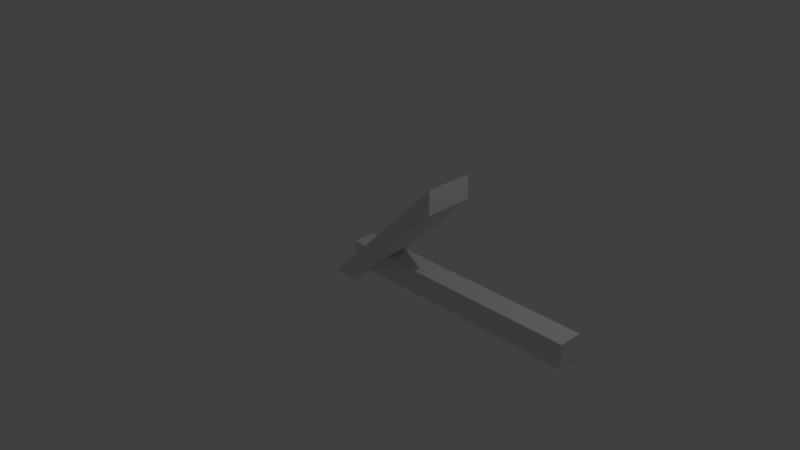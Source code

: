 # Source: roof.blend  (saved by Blender 2.74.0; exported with 4.5.12 LTS)
import bpy
from mathutils import Matrix  # noqa: F401  (used for matrix-valued properties, if any)

bpy.ops.wm.read_factory_settings(use_empty=True)
scene = bpy.context.scene
scene.name = 'Scene'

# ---- collections
col_collection_1 = bpy.data.collections.new('Collection 1'); scene.collection.children.link(col_collection_1)

# ---- materials (node trees are filled in below, after node groups)
mat_material = bpy.data.materials.new('Material')
mat_material.alpha_threshold = 0.0
mat_material.use_transparent_shadow = False
mat_material.roughness = 0.5
mat_material.specular_intensity = 0.0
mat_material.line_color = (0.0, 0.0, 0.0, 1.0)

# ---- material node trees

# ---- world
world_world = bpy.data.worlds.new('World'); scene.world = world_world
world_world.color = (0.05088, 0.05088, 0.05088)
world_world.use_sun_shadow = False
world_world.sun_shadow_jitter_overblur = 0.0
world_world.cycles.sampling_method = 'MANUAL'
world_world.cycles.sample_map_resolution = 256

# ---- cameras
cam_camera = bpy.data.cameras.new('Camera')
cam_camera.clip_end = 100.0
cam_camera.lens = 35.0
cam_camera.sensor_width = 32.0
cam_camera.sensor_height = 18.0
cam_camera.ortho_scale = 7.314
cam_camera.dof.focus_distance = 0.0
cam_camera.dof.aperture_fstop = 128.0

# ---- lights
light_lamp = bpy.data.lights.new('Lamp', 'POINT')
light_lamp.transmission_factor = 0.0
light_lamp.cutoff_distance = 30.0
light_lamp.energy = 100.0
light_lamp.shadow_buffer_clip_start = 1.001
light_lamp.shadow_soft_size = 0.1
light_lamp.shadow_maximum_resolution = 0.006
light_lamp.use_absolute_resolution = True
light_lamp.cycles.use_multiple_importance_sampling = False

# ---- meshes
me_cube = bpy.data.meshes.new('Cube')
me_cube.from_pydata([(0.0, -1.0, 0.0), (5.333, -1.0, 1.6), (0.0, 0.0, 0.0), (5.333, -2.98e-08, 1.6), (1.0, -1.0, 0.0), (5.333, -1.0, 1.3), (1.0, 0.0, 0.0), (5.333, -2.98e-08, 1.3)], [], [(1, 3, 2, 0), (3, 7, 6, 2), (7, 5, 4, 6), (5, 1, 0, 4), (0, 2, 6, 4), (5, 7, 3, 1)])
me_cube.materials.append(mat_material)
me_cube.use_remesh_preserve_volume = False
me_cube.use_remesh_preserve_attributes = False
me_cube.use_mirror_vertex_groups = False
me_cube.update()
me_cube_001 = bpy.data.meshes.new('Cube.001')
me_cube_001.from_pydata([(3.2, 0.0, 0.0), (3.2, -0.6, 0.0), (3.0, -0.6, 0.0), (3.0, 1.192e-07, 0.0), (3.2, -1.192e-07, 0.3), (3.2, -0.6, 0.3), (3.0, -0.6, 0.3), (3.0, 0.0, 0.3), (0.2, 0.0, 0.0), (0.2, -0.6, 0.0), (-1.192e-08, -0.6, 0.0), (3.576e-08, 1.192e-07, 0.0), (0.2, -1.192e-07, 0.3), (0.2, -0.6, 0.3), (-3.576e-08, -0.6, 0.3), (5.96e-09, 0.0, 0.3), (3.0, 0.0, 0.0), (3.0, -0.6, 0.0), (0.2, -0.6, 0.0), (0.2, 1.192e-07, 0.0), (3.0, -1.192e-07, 0.3), (3.0, -0.6, 0.3), (0.2, -0.6, 0.3), (0.2, 0.0, 0.3)], [], [(0, 1, 2, 3), (4, 7, 6, 5), (0, 4, 5, 1), (1, 5, 6, 2), (2, 6, 7, 3), (4, 0, 3, 7), (8, 9, 10, 11), (12, 15, 14, 13), (8, 12, 13, 9), (9, 13, 14, 10), (10, 14, 15, 11), (12, 8, 11, 15), (16, 17, 18, 19), (20, 23, 22, 21), (16, 20, 21, 17), (17, 21, 22, 18), (18, 22, 23, 19), (20, 16, 19, 23)])
me_cube_001.materials.append(mat_material)
me_cube_001.use_remesh_preserve_volume = False
me_cube_001.use_remesh_preserve_attributes = False
me_cube_001.use_mirror_vertex_groups = False
me_cube_001.update()

# ---- objects
ob_cube = bpy.data.objects.new('Cube', me_cube)
ob_cube_001 = bpy.data.objects.new('Cube.001', me_cube_001)
ob_lamp = bpy.data.objects.new('Lamp', light_lamp)
ob_camera = bpy.data.objects.new('Camera', cam_camera)

# ---- transforms, parenting, visibility, modifiers, constraints
ob_cube.location = (0.0, 0.0, 0.0)
ob_cube.scale = (0.3, 0.6, 1.0)
ob_cube.lineart.crease_threshold = 0.0
ob_cube_001.location = (0.0, 0.0, 0.0)
ob_cube_001.scale = (1.0, 0.5, 1.0)
ob_cube_001.lock_rotations_4d = False
ob_cube_001.empty_display_type = 'ARROWS'
ob_cube_001.lineart.crease_threshold = 0.0
ob_lamp.location = (4.076, 1.005, 5.904)
ob_lamp.rotation_euler = (0.6503, 0.05522, 1.866)
ob_lamp.lock_rotations_4d = False
ob_lamp.empty_display_type = 'ARROWS'
ob_lamp.color = (0.0, 0.0, 0.0, 0.0)
ob_lamp.lineart.crease_threshold = 0.0
ob_camera.location = (7.481, -6.508, 5.344)
ob_camera.rotation_euler = (1.109, 0.01082, 0.8149)
ob_camera.lock_rotations_4d = False
ob_camera.empty_display_type = 'ARROWS'
ob_camera.color = (0.0, 0.0, 0.0, 0.0)
ob_camera.display_type = 'WIRE'
ob_camera.lineart.crease_threshold = 0.0

# ---- collection membership
col_collection_1.objects.link(ob_cube)
col_collection_1.objects.link(ob_cube_001)
col_collection_1.objects.link(ob_lamp)
col_collection_1.objects.link(ob_camera)

# ---- scene / render settings (as saved in the file)
scene.camera = ob_camera
scene.frame_start = 0; scene.frame_end = 1; scene.frame_set(0)
scene.render.engine = 'BLENDER_EEVEE_NEXT'
scene.render.resolution_percentage = 50
scene.render.dither_intensity = 0.0
scene.cycles.use_denoising = False
scene.cycles.samples = 10
scene.cycles.sampling_pattern = 'TABULATED_SOBOL'
scene.cycles.light_sampling_threshold = 0.0
scene.cycles.use_adaptive_sampling = False
scene.cycles.use_light_tree = False
scene.cycles.blur_glossy = 0.0
scene.cycles.pixel_filter_type = 'GAUSSIAN'
scene.cycles.sample_clamp_indirect = 0.0
scene.view_settings.view_transform = 'Standard'
bpy.context.view_layer.update()
